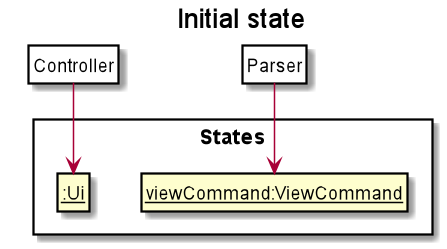

The diagram above was rendered by PlantUML. Its source (embedded in the PNG):
@startuml

hide footbox
hide members
hide circle
skinparam packageStyle Rectangle
skinparam ClassFontColor #000000
skinparam ClassBorderColor #000000

title Initial state

package States {
    class State1 as "__:Ui__"
    class State2 as "__viewCommand:ViewCommand__"
}

class Pointer as "Controller" #FFFFF
Pointer -down-> State1

class Pointer2 as "Parser" #FFFFF
Pointer2 -down-> State2

@enduml